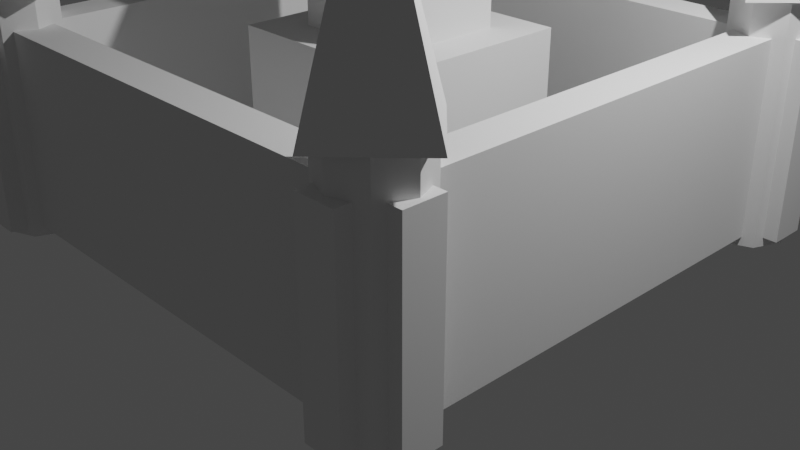 # Source: castle.blend  (saved by Blender 3.1.7; exported with 4.5.12 LTS)
import bpy
from mathutils import Matrix  # noqa: F401  (used for matrix-valued properties, if any)

bpy.ops.wm.read_factory_settings(use_empty=True)
scene = bpy.context.scene
scene.name = 'Scene'

# ---- collections
col_collection = bpy.data.collections.new('Collection'); scene.collection.children.link(col_collection)

# ---- world
world_world = bpy.data.worlds.new('World'); scene.world = world_world
world_world.use_nodes = True; world_world.node_tree.nodes.clear()
_N = world_world.node_tree.nodes; _L = world_world.node_tree.links
n0 = _N.new('ShaderNodeOutputWorld'); n0.name = 'World Output'; n0.location = (300, 300)
n1 = _N.new('ShaderNodeBackground'); n1.name = 'Background'; n1.location = (10, 300)
n1.inputs[0].default_value = (0.05088, 0.05088, 0.05088, 1.0)
_L.new(n1.outputs[0], n0.inputs[0])
n0.is_active_output = True
world_world.color = (0.05088, 0.05088, 0.05088)
world_world.use_sun_shadow = False
world_world.sun_shadow_jitter_overblur = 0.0

# ---- cameras
cam_camera = bpy.data.cameras.new('Camera')
cam_camera.clip_end = 100.0
cam_camera.ortho_scale = 7.314

# ---- lights
light_light = bpy.data.lights.new('Light', 'POINT')
light_light.transmission_factor = 0.0
light_light.energy = 1000.0
light_light.shadow_soft_size = 0.1
light_light.shadow_maximum_resolution = 0.006
light_light.use_absolute_resolution = True

# ---- meshes
me_x = bpy.data.meshes.new('Куб')
me_x.from_pydata([(-1.0, -1.0, -1.0), (-1.0, -1.0, 1.0), (-1.0, 1.0, -1.0), (-1.0, 1.0, 1.0), (1.0, -1.0, -1.0), (1.0, -1.0, 1.0), (1.0, 1.0, -1.0), (1.0, 1.0, 1.0)], [], [(0, 1, 3, 2), (2, 3, 7, 6), (6, 7, 5, 4), (4, 5, 1, 0), (2, 6, 4, 0), (7, 3, 1, 5)])
_uv = me_x.uv_layers.new(name='UVКарта')
_uv.uv.foreach_set('vector', [0.375, 0.0, 0.625, 0.0, 0.625, 0.25, 0.375, 0.25, 0.375, 0.25, 0.625, 0.25, 0.625, 0.5, 0.375, 0.5, 0.375, 0.5, 0.625, 0.5, 0.625, 0.75, 0.375, 0.75, 0.375, 0.75, 0.625, 0.75, 0.625, 1.0, 0.375, 1.0, 0.125, 0.5, 0.375, 0.5, 0.375, 0.75, 0.125, 0.75, 0.625, 0.5, 0.875, 0.5, 0.875, 0.75, 0.625, 0.75])
me_x.use_remesh_fix_poles = True
me_x.use_remesh_preserve_attributes = False
me_x.update()
me_001 = bpy.data.meshes.new('Куб.001')
me_001.from_pydata([(-1.0, -1.0, -1.0), (-1.0, -1.0, 1.0), (-1.0, 1.0, -1.0), (-1.0, 1.0, 1.0), (1.0, -1.0, -1.0), (1.0, -1.0, 1.0), (1.0, 1.0, -1.0), (1.0, 1.0, 1.0)], [], [(0, 1, 3, 2), (2, 3, 7, 6), (6, 7, 5, 4), (4, 5, 1, 0), (2, 6, 4, 0), (7, 3, 1, 5)])
_uv = me_001.uv_layers.new(name='UVКарта')
_uv.uv.foreach_set('vector', [0.375, 0.0, 0.625, 0.0, 0.625, 0.25, 0.375, 0.25, 0.375, 0.25, 0.625, 0.25, 0.625, 0.5, 0.375, 0.5, 0.375, 0.5, 0.625, 0.5, 0.625, 0.75, 0.375, 0.75, 0.375, 0.75, 0.625, 0.75, 0.625, 1.0, 0.375, 1.0, 0.125, 0.5, 0.375, 0.5, 0.375, 0.75, 0.125, 0.75, 0.625, 0.5, 0.875, 0.5, 0.875, 0.75, 0.625, 0.75])
me_001.use_remesh_fix_poles = True
me_001.use_remesh_preserve_attributes = False
me_001.update()
me_002 = bpy.data.meshes.new('Куб.002')
me_002.from_pydata([(-1.0, -1.0, -1.0), (-1.0, -1.0, 1.0), (-1.0, 1.0, -1.0), (-1.0, 1.0, 1.0), (1.0, -1.0, -1.0), (1.0, -1.0, 1.0), (1.0, 1.0, -1.0), (1.0, 1.0, 1.0)], [], [(0, 1, 3, 2), (2, 3, 7, 6), (6, 7, 5, 4), (4, 5, 1, 0), (2, 6, 4, 0), (7, 3, 1, 5)])
_uv = me_002.uv_layers.new(name='UVКарта')
_uv.uv.foreach_set('vector', [0.375, 0.0, 0.625, 0.0, 0.625, 0.25, 0.375, 0.25, 0.375, 0.25, 0.625, 0.25, 0.625, 0.5, 0.375, 0.5, 0.375, 0.5, 0.625, 0.5, 0.625, 0.75, 0.375, 0.75, 0.375, 0.75, 0.625, 0.75, 0.625, 1.0, 0.375, 1.0, 0.125, 0.5, 0.375, 0.5, 0.375, 0.75, 0.125, 0.75, 0.625, 0.5, 0.875, 0.5, 0.875, 0.75, 0.625, 0.75])
me_002.use_remesh_fix_poles = True
me_002.use_remesh_preserve_attributes = False
me_002.update()
me_003 = bpy.data.meshes.new('Куб.003')
me_003.from_pydata([(-1.0, -1.0, -1.0), (-1.0, -1.0, 1.0), (-1.0, 1.0, -1.0), (-1.0, 1.0, 1.0), (1.0, -1.0, -1.0), (1.0, -1.0, 1.0), (1.0, 1.0, -1.0), (1.0, 1.0, 1.0)], [], [(0, 1, 3, 2), (2, 3, 7, 6), (6, 7, 5, 4), (4, 5, 1, 0), (2, 6, 4, 0), (7, 3, 1, 5)])
_uv = me_003.uv_layers.new(name='UVКарта')
_uv.uv.foreach_set('vector', [0.375, 0.0, 0.625, 0.0, 0.625, 0.25, 0.375, 0.25, 0.375, 0.25, 0.625, 0.25, 0.625, 0.5, 0.375, 0.5, 0.375, 0.5, 0.625, 0.5, 0.625, 0.75, 0.375, 0.75, 0.375, 0.75, 0.625, 0.75, 0.625, 1.0, 0.375, 1.0, 0.125, 0.5, 0.375, 0.5, 0.375, 0.75, 0.125, 0.75, 0.625, 0.5, 0.875, 0.5, 0.875, 0.75, 0.625, 0.75])
me_003.use_remesh_fix_poles = True
me_003.use_remesh_preserve_attributes = False
me_003.update()
me_004 = bpy.data.meshes.new('Куб.004')
me_004.from_pydata([(-1.0, -1.0, -1.0), (-1.0, -1.0, 1.0), (-1.0, 1.0, -1.0), (-1.0, 1.0, 1.0), (1.0, -1.0, -1.0), (1.0, -1.0, 1.0), (1.0, 1.0, -1.0), (1.0, 1.0, 1.0)], [], [(0, 1, 3, 2), (2, 3, 7, 6), (6, 7, 5, 4), (4, 5, 1, 0), (2, 6, 4, 0), (7, 3, 1, 5)])
_uv = me_004.uv_layers.new(name='UVКарта')
_uv.uv.foreach_set('vector', [0.375, 0.0, 0.625, 0.0, 0.625, 0.25, 0.375, 0.25, 0.375, 0.25, 0.625, 0.25, 0.625, 0.5, 0.375, 0.5, 0.375, 0.5, 0.625, 0.5, 0.625, 0.75, 0.375, 0.75, 0.375, 0.75, 0.625, 0.75, 0.625, 1.0, 0.375, 1.0, 0.125, 0.5, 0.375, 0.5, 0.375, 0.75, 0.125, 0.75, 0.625, 0.5, 0.875, 0.5, 0.875, 0.75, 0.625, 0.75])
me_004.use_remesh_fix_poles = True
me_004.use_remesh_preserve_attributes = False
me_004.update()
me_005 = bpy.data.meshes.new('Куб.005')
me_005.from_pydata([(-1.0, -1.0, -1.0), (-1.0, -1.0, 1.0), (-1.0, 1.0, -1.0), (-1.0, 1.0, 1.0), (1.0, -1.0, -1.0), (1.0, -1.0, 1.0), (1.0, 1.0, -1.0), (1.0, 1.0, 1.0)], [], [(0, 1, 3, 2), (2, 3, 7, 6), (6, 7, 5, 4), (4, 5, 1, 0), (2, 6, 4, 0), (7, 3, 1, 5)])
_uv = me_005.uv_layers.new(name='UVКарта')
_uv.uv.foreach_set('vector', [0.375, 0.0, 0.625, 0.0, 0.625, 0.25, 0.375, 0.25, 0.375, 0.25, 0.625, 0.25, 0.625, 0.5, 0.375, 0.5, 0.375, 0.5, 0.625, 0.5, 0.625, 0.75, 0.375, 0.75, 0.375, 0.75, 0.625, 0.75, 0.625, 1.0, 0.375, 1.0, 0.125, 0.5, 0.375, 0.5, 0.375, 0.75, 0.125, 0.75, 0.625, 0.5, 0.875, 0.5, 0.875, 0.75, 0.625, 0.75])
me_005.use_remesh_fix_poles = True
me_005.use_remesh_preserve_attributes = False
me_005.update()
me_x_1 = bpy.data.meshes.new('Цилиндр')
me_x_1.from_pydata([(0.0, 1.0, -1.0), (0.0, 1.0, 1.215), (0.7071, 0.7071, -1.0), (0.7071, 0.7071, 1.215), (1.0, -4.371e-08, -1.0), (1.0, -4.371e-08, 1.215), (0.7071, -0.7071, -1.0), (0.7071, -0.7071, 1.215), (-8.742e-08, -1.0, -1.0), (-8.742e-08, -1.0, 1.215), (-0.7071, -0.7071, -1.0), (-0.7071, -0.7071, 1.215), (-1.0, 1.192e-08, -1.0), (-1.0, 1.192e-08, 1.215), (-0.7071, 0.7071, -1.0), (-0.7071, 0.7071, 1.215)], [], [(0, 1, 3, 2), (2, 3, 5, 4), (4, 5, 7, 6), (6, 7, 9, 8), (8, 9, 11, 10), (10, 11, 13, 12), (3, 1, 15, 13, 11, 9, 7, 5), (12, 13, 15, 14), (14, 15, 1, 0), (0, 2, 4, 6, 8, 10, 12, 14)])
_uv = me_x_1.uv_layers.new(name='UVКарта')
_uv.uv.foreach_set('vector', [1.0, 0.5, 1.0, 1.0, 0.875, 1.0, 0.875, 0.5, 0.875, 0.5, 0.875, 1.0, 0.75, 1.0, 0.75, 0.5, 0.75, 0.5, 0.75, 1.0, 0.625, 1.0, 0.625, 0.5, 0.625, 0.5, 0.625, 1.0, 0.5, 1.0, 0.5, 0.5, 0.5, 0.5, 0.5, 1.0, 0.375, 1.0, 0.375, 0.5, 0.375, 0.5, 0.375, 1.0, 0.25, 1.0, 0.25, 0.5, 0.4197, 0.4197, 0.25, 0.49, 0.08029, 0.4197, 0.01, 0.25, 0.08029, 0.08029, 0.25, 0.01, 0.4197, 0.08029, 0.49, 0.25, 0.25, 0.5, 0.25, 1.0, 0.125, 1.0, 0.125, 0.5, 0.125, 0.5, 0.125, 1.0, 0.0, 1.0, 0.0, 0.5, 0.75, 0.49, 0.9197, 0.4197, 0.99, 0.25, 0.9197, 0.08029, 0.75, 0.01, 0.5803, 0.08029, 0.51, 0.25, 0.5803, 0.4197])
me_x_1.use_remesh_fix_poles = True
me_x_1.use_remesh_preserve_attributes = False
me_x_1.update()
me_001_1 = bpy.data.meshes.new('Цилиндр.001')
me_001_1.from_pydata([(0.0, 1.0, -1.0), (0.0, 1.0, 1.215), (0.7071, 0.7071, -1.0), (0.7071, 0.7071, 1.215), (1.0, -4.371e-08, -1.0), (1.0, -4.371e-08, 1.215), (0.7071, -0.7071, -1.0), (0.7071, -0.7071, 1.215), (-8.742e-08, -1.0, -1.0), (-8.742e-08, -1.0, 1.215), (-0.7071, -0.7071, -1.0), (-0.7071, -0.7071, 1.215), (-1.0, 1.192e-08, -1.0), (-1.0, 1.192e-08, 1.215), (-0.7071, 0.7071, -1.0), (-0.7071, 0.7071, 1.215)], [], [(0, 1, 3, 2), (2, 3, 5, 4), (4, 5, 7, 6), (6, 7, 9, 8), (8, 9, 11, 10), (10, 11, 13, 12), (3, 1, 15, 13, 11, 9, 7, 5), (12, 13, 15, 14), (14, 15, 1, 0), (0, 2, 4, 6, 8, 10, 12, 14)])
_uv = me_001_1.uv_layers.new(name='UVКарта')
_uv.uv.foreach_set('vector', [1.0, 0.5, 1.0, 1.0, 0.875, 1.0, 0.875, 0.5, 0.875, 0.5, 0.875, 1.0, 0.75, 1.0, 0.75, 0.5, 0.75, 0.5, 0.75, 1.0, 0.625, 1.0, 0.625, 0.5, 0.625, 0.5, 0.625, 1.0, 0.5, 1.0, 0.5, 0.5, 0.5, 0.5, 0.5, 1.0, 0.375, 1.0, 0.375, 0.5, 0.375, 0.5, 0.375, 1.0, 0.25, 1.0, 0.25, 0.5, 0.4197, 0.4197, 0.25, 0.49, 0.08029, 0.4197, 0.01, 0.25, 0.08029, 0.08029, 0.25, 0.01, 0.4197, 0.08029, 0.49, 0.25, 0.25, 0.5, 0.25, 1.0, 0.125, 1.0, 0.125, 0.5, 0.125, 0.5, 0.125, 1.0, 0.0, 1.0, 0.0, 0.5, 0.75, 0.49, 0.9197, 0.4197, 0.99, 0.25, 0.9197, 0.08029, 0.75, 0.01, 0.5803, 0.08029, 0.51, 0.25, 0.5803, 0.4197])
me_001_1.use_remesh_fix_poles = True
me_001_1.use_remesh_preserve_attributes = False
me_001_1.update()
me_002_1 = bpy.data.meshes.new('Цилиндр.002')
me_002_1.from_pydata([(0.0, 1.0, -1.0), (0.0, 1.0, 1.215), (0.7071, 0.7071, -1.0), (0.7071, 0.7071, 1.215), (1.0, -4.371e-08, -1.0), (1.0, -4.371e-08, 1.215), (0.7071, -0.7071, -1.0), (0.7071, -0.7071, 1.215), (-8.742e-08, -1.0, -1.0), (-8.742e-08, -1.0, 1.215), (-0.7071, -0.7071, -1.0), (-0.7071, -0.7071, 1.215), (-1.0, 1.192e-08, -1.0), (-1.0, 1.192e-08, 1.215), (-0.7071, 0.7071, -1.0), (-0.7071, 0.7071, 1.215)], [], [(0, 1, 3, 2), (2, 3, 5, 4), (4, 5, 7, 6), (6, 7, 9, 8), (8, 9, 11, 10), (10, 11, 13, 12), (3, 1, 15, 13, 11, 9, 7, 5), (12, 13, 15, 14), (14, 15, 1, 0), (0, 2, 4, 6, 8, 10, 12, 14)])
_uv = me_002_1.uv_layers.new(name='UVКарта')
_uv.uv.foreach_set('vector', [1.0, 0.5, 1.0, 1.0, 0.875, 1.0, 0.875, 0.5, 0.875, 0.5, 0.875, 1.0, 0.75, 1.0, 0.75, 0.5, 0.75, 0.5, 0.75, 1.0, 0.625, 1.0, 0.625, 0.5, 0.625, 0.5, 0.625, 1.0, 0.5, 1.0, 0.5, 0.5, 0.5, 0.5, 0.5, 1.0, 0.375, 1.0, 0.375, 0.5, 0.375, 0.5, 0.375, 1.0, 0.25, 1.0, 0.25, 0.5, 0.4197, 0.4197, 0.25, 0.49, 0.08029, 0.4197, 0.01, 0.25, 0.08029, 0.08029, 0.25, 0.01, 0.4197, 0.08029, 0.49, 0.25, 0.25, 0.5, 0.25, 1.0, 0.125, 1.0, 0.125, 0.5, 0.125, 0.5, 0.125, 1.0, 0.0, 1.0, 0.0, 0.5, 0.75, 0.49, 0.9197, 0.4197, 0.99, 0.25, 0.9197, 0.08029, 0.75, 0.01, 0.5803, 0.08029, 0.51, 0.25, 0.5803, 0.4197])
me_002_1.use_remesh_fix_poles = True
me_002_1.use_remesh_preserve_attributes = False
me_002_1.update()
me_003_1 = bpy.data.meshes.new('Цилиндр.003')
me_003_1.from_pydata([(0.0, 1.0, -1.0), (0.0, 1.0, 1.215), (0.7071, 0.7071, -1.0), (0.7071, 0.7071, 1.215), (1.0, -4.371e-08, -1.0), (1.0, -4.371e-08, 1.215), (0.7071, -0.7071, -1.0), (0.7071, -0.7071, 1.215), (-8.742e-08, -1.0, -1.0), (-8.742e-08, -1.0, 1.215), (-0.7071, -0.7071, -1.0), (-0.7071, -0.7071, 1.215), (-1.0, 1.192e-08, -1.0), (-1.0, 1.192e-08, 1.215), (-0.7071, 0.7071, -1.0), (-0.7071, 0.7071, 1.215)], [], [(0, 1, 3, 2), (2, 3, 5, 4), (4, 5, 7, 6), (6, 7, 9, 8), (8, 9, 11, 10), (10, 11, 13, 12), (3, 1, 15, 13, 11, 9, 7, 5), (12, 13, 15, 14), (14, 15, 1, 0), (0, 2, 4, 6, 8, 10, 12, 14)])
_uv = me_003_1.uv_layers.new(name='UVКарта')
_uv.uv.foreach_set('vector', [1.0, 0.5, 1.0, 1.0, 0.875, 1.0, 0.875, 0.5, 0.875, 0.5, 0.875, 1.0, 0.75, 1.0, 0.75, 0.5, 0.75, 0.5, 0.75, 1.0, 0.625, 1.0, 0.625, 0.5, 0.625, 0.5, 0.625, 1.0, 0.5, 1.0, 0.5, 0.5, 0.5, 0.5, 0.5, 1.0, 0.375, 1.0, 0.375, 0.5, 0.375, 0.5, 0.375, 1.0, 0.25, 1.0, 0.25, 0.5, 0.4197, 0.4197, 0.25, 0.49, 0.08029, 0.4197, 0.01, 0.25, 0.08029, 0.08029, 0.25, 0.01, 0.4197, 0.08029, 0.49, 0.25, 0.25, 0.5, 0.25, 1.0, 0.125, 1.0, 0.125, 0.5, 0.125, 0.5, 0.125, 1.0, 0.0, 1.0, 0.0, 0.5, 0.75, 0.49, 0.9197, 0.4197, 0.99, 0.25, 0.9197, 0.08029, 0.75, 0.01, 0.5803, 0.08029, 0.51, 0.25, 0.5803, 0.4197])
me_003_1.use_remesh_fix_poles = True
me_003_1.use_remesh_preserve_attributes = False
me_003_1.update()
me_x_2 = bpy.data.meshes.new('Конус')
me_x_2.from_pydata([(0.0, 1.0, -1.0), (1.0, -4.371e-08, -1.0), (-8.742e-08, -1.0, -1.0), (-1.0, 1.192e-08, -1.0), (0.0, 0.0, 1.0)], [], [(0, 4, 1), (1, 4, 2), (0, 1, 2, 3), (2, 4, 3), (3, 4, 0)])
_uv = me_x_2.uv_layers.new(name='UVКарта')
_uv.uv.foreach_set('vector', [0.25, 0.49, 0.25, 0.25, 0.49, 0.25, 0.49, 0.25, 0.25, 0.25, 0.25, 0.01, 0.75, 0.49, 0.99, 0.25, 0.75, 0.01, 0.51, 0.25, 0.25, 0.01, 0.25, 0.25, 0.01, 0.25, 0.01, 0.25, 0.25, 0.25, 0.25, 0.49])
me_x_2.use_remesh_fix_poles = True
me_x_2.use_remesh_preserve_attributes = False
me_x_2.update()
me_001_2 = bpy.data.meshes.new('Конус.001')
me_001_2.from_pydata([(0.0, 1.0, -1.0), (1.0, -4.371e-08, -1.0), (-8.742e-08, -1.0, -1.0), (-1.0, 1.192e-08, -1.0), (0.0, 0.0, 1.0)], [], [(0, 4, 1), (1, 4, 2), (0, 1, 2, 3), (2, 4, 3), (3, 4, 0)])
_uv = me_001_2.uv_layers.new(name='UVКарта')
_uv.uv.foreach_set('vector', [0.25, 0.49, 0.25, 0.25, 0.49, 0.25, 0.49, 0.25, 0.25, 0.25, 0.25, 0.01, 0.75, 0.49, 0.99, 0.25, 0.75, 0.01, 0.51, 0.25, 0.25, 0.01, 0.25, 0.25, 0.01, 0.25, 0.01, 0.25, 0.25, 0.25, 0.25, 0.49])
me_001_2.use_remesh_fix_poles = True
me_001_2.use_remesh_preserve_attributes = False
me_001_2.update()
me_002_2 = bpy.data.meshes.new('Конус.002')
me_002_2.from_pydata([(0.0, 1.0, -1.0), (1.0, -4.371e-08, -1.0), (-8.742e-08, -1.0, -1.0), (-1.0, 1.192e-08, -1.0), (0.0, 0.0, 1.0)], [], [(0, 4, 1), (1, 4, 2), (0, 1, 2, 3), (2, 4, 3), (3, 4, 0)])
_uv = me_002_2.uv_layers.new(name='UVКарта')
_uv.uv.foreach_set('vector', [0.25, 0.49, 0.25, 0.25, 0.49, 0.25, 0.49, 0.25, 0.25, 0.25, 0.25, 0.01, 0.75, 0.49, 0.99, 0.25, 0.75, 0.01, 0.51, 0.25, 0.25, 0.01, 0.25, 0.25, 0.01, 0.25, 0.01, 0.25, 0.25, 0.25, 0.25, 0.49])
me_002_2.use_remesh_fix_poles = True
me_002_2.use_remesh_preserve_attributes = False
me_002_2.update()
me_003_2 = bpy.data.meshes.new('Конус.003')
me_003_2.from_pydata([(0.0, 1.0, -1.0), (1.0, -4.371e-08, -1.0), (-8.742e-08, -1.0, -1.0), (-1.0, 1.192e-08, -1.0), (0.0, 0.0, 1.0)], [], [(0, 4, 1), (1, 4, 2), (0, 1, 2, 3), (2, 4, 3), (3, 4, 0)])
_uv = me_003_2.uv_layers.new(name='UVКарта')
_uv.uv.foreach_set('vector', [0.25, 0.49, 0.25, 0.25, 0.49, 0.25, 0.49, 0.25, 0.25, 0.25, 0.25, 0.01, 0.75, 0.49, 0.99, 0.25, 0.75, 0.01, 0.51, 0.25, 0.25, 0.01, 0.25, 0.25, 0.01, 0.25, 0.01, 0.25, 0.25, 0.25, 0.25, 0.49])
me_003_2.use_remesh_fix_poles = True
me_003_2.use_remesh_preserve_attributes = False
me_003_2.update()
me_006 = bpy.data.meshes.new('Куб.006')
me_006.from_pydata([(-1.0, -1.0, -1.0), (-1.0, -1.0, 1.0), (-1.0, 1.0, -1.0), (-1.0, 1.0, 1.0), (1.0, -1.0, -1.0), (1.0, -1.0, 1.0), (1.0, 1.0, -1.0), (1.0, 1.0, 1.0)], [], [(0, 1, 3, 2), (2, 3, 7, 6), (6, 7, 5, 4), (4, 5, 1, 0), (2, 6, 4, 0), (7, 3, 1, 5)])
_uv = me_006.uv_layers.new(name='UVКарта')
_uv.uv.foreach_set('vector', [0.375, 0.0, 0.625, 0.0, 0.625, 0.25, 0.375, 0.25, 0.375, 0.25, 0.625, 0.25, 0.625, 0.5, 0.375, 0.5, 0.375, 0.5, 0.625, 0.5, 0.625, 0.75, 0.375, 0.75, 0.375, 0.75, 0.625, 0.75, 0.625, 1.0, 0.375, 1.0, 0.125, 0.5, 0.375, 0.5, 0.375, 0.75, 0.125, 0.75, 0.625, 0.5, 0.875, 0.5, 0.875, 0.75, 0.625, 0.75])
me_006.use_remesh_fix_poles = True
me_006.use_remesh_preserve_attributes = False
me_006.update()
me_004_1 = bpy.data.meshes.new('Конус.004')
me_004_1.from_pydata([(0.0, 1.0, -1.0), (1.0, -4.371e-08, -1.0), (-8.742e-08, -1.0, -1.0), (-1.0, 1.192e-08, -1.0), (0.0, 0.0, 1.0)], [], [(0, 4, 1), (1, 4, 2), (0, 1, 2, 3), (2, 4, 3), (3, 4, 0)])
_uv = me_004_1.uv_layers.new(name='UVКарта')
_uv.uv.foreach_set('vector', [0.25, 0.49, 0.25, 0.25, 0.49, 0.25, 0.49, 0.25, 0.25, 0.25, 0.25, 0.01, 0.75, 0.49, 0.99, 0.25, 0.75, 0.01, 0.51, 0.25, 0.25, 0.01, 0.25, 0.25, 0.01, 0.25, 0.01, 0.25, 0.25, 0.25, 0.25, 0.49])
me_004_1.use_remesh_fix_poles = True
me_004_1.use_remesh_preserve_attributes = False
me_004_1.update()

# ---- objects
ob_light = bpy.data.objects.new('Light', light_light)
ob_camera = bpy.data.objects.new('Camera', cam_camera)
ob_x = bpy.data.objects.new('Куб', me_x)
ob_001 = bpy.data.objects.new('Куб.001', me_001)
ob_002 = bpy.data.objects.new('Куб.002', me_002)
ob_003 = bpy.data.objects.new('Куб.003', me_003)
ob_004 = bpy.data.objects.new('Куб.004', me_004)
ob_005 = bpy.data.objects.new('Куб.005', me_005)
ob_x_1 = bpy.data.objects.new('Цилиндр', me_x_1)
ob_001_1 = bpy.data.objects.new('Цилиндр.001', me_001_1)
ob_002_1 = bpy.data.objects.new('Цилиндр.002', me_002_1)
ob_003_1 = bpy.data.objects.new('Цилиндр.003', me_003_1)
ob_x_2 = bpy.data.objects.new('Конус', me_x_2)
ob_001_2 = bpy.data.objects.new('Конус.001', me_001_2)
ob_002_2 = bpy.data.objects.new('Конус.002', me_002_2)
ob_003_2 = bpy.data.objects.new('Конус.003', me_003_2)
ob_006 = bpy.data.objects.new('Куб.006', me_006)
ob_004_1 = bpy.data.objects.new('Конус.004', me_004_1)

# ---- transforms, parenting, visibility, modifiers, constraints
ob_light.location = (4.076, 1.005, 5.904)
ob_light.rotation_euler = (0.6503, 0.05522, 1.866)
ob_light.lock_rotations_4d = False
ob_light.empty_display_type = 'ARROWS'
ob_light.color = (0.0, 0.0, 0.0, 0.0)
ob_light.lineart.crease_threshold = 0.0
ob_camera.location = (7.359, -6.926, 4.958)
ob_camera.rotation_euler = (1.109, 0.0, 0.8149)
ob_camera.lock_rotations_4d = False
ob_camera.empty_display_type = 'ARROWS'
ob_camera.color = (0.0, 0.0, 0.0, 0.0)
ob_camera.display_type = 'WIRE'
ob_camera.lineart.crease_threshold = 0.0
ob_x.location = (0.0, 0.0, 1.0)
ob_001.location = (0.0, 0.0, 2.678)
ob_001.scale = (0.6, 0.6, 0.7)
ob_002.location = (2.397, 0.0, 1.0)
ob_002.scale = (0.2, 3.0, 1.0)
ob_003.location = (-2.603, 0.0, 1.0)
ob_003.scale = (0.2, 3.0, 1.0)
ob_004.location = (-0.1034, 2.5, 1.0)
ob_004.rotation_euler = (0.0, -0.0, 1.571)
ob_004.scale = (0.2, 3.0, 1.0)
ob_005.location = (-0.1034, -2.5, 1.0)
ob_005.rotation_euler = (0.0, -0.0, 1.571)
ob_005.scale = (0.2, 3.0, 1.0)
ob_x_1.location = (-2.645, -2.492, 1.0)
ob_x_1.scale = (0.4309, 0.4309, 1.095)
ob_001_1.location = (2.412, -2.492, 1.0)
ob_001_1.scale = (0.4309, 0.4309, 1.095)
ob_002_1.location = (-2.644, 2.458, 1.0)
ob_002_1.scale = (0.4309, 0.4309, 1.095)
ob_003_1.location = (2.408, 2.517, 1.0)
ob_003_1.scale = (0.4309, 0.4309, 1.095)
ob_x_2.location = (2.445, -2.522, 3.357)
ob_x_2.scale = (0.6583, 0.6583, 1.0)
ob_001_2.location = (2.445, 2.53, 3.357)
ob_001_2.scale = (0.6583, 0.6583, 1.0)
ob_002_2.location = (-2.587, -2.522, 3.357)
ob_002_2.scale = (0.6583, 0.6583, 1.0)
ob_003_2.location = (-2.587, 2.53, 3.357)
ob_003_2.scale = (0.6583, 0.6583, 1.0)
ob_006.location = (0.0, 0.0, 3.599)
ob_006.scale = (0.3026, 0.3026, 0.7)
ob_004_1.location = (-0.01582, 0.007919, 4.782)
ob_004_1.scale = (0.6583, 0.6583, 0.5289)

# ---- collection membership
col_collection.objects.link(ob_light)
col_collection.objects.link(ob_camera)
col_collection.objects.link(ob_x)
col_collection.objects.link(ob_001)
col_collection.objects.link(ob_002)
col_collection.objects.link(ob_003)
col_collection.objects.link(ob_004)
col_collection.objects.link(ob_005)
col_collection.objects.link(ob_x_1)
col_collection.objects.link(ob_001_1)
col_collection.objects.link(ob_002_1)
col_collection.objects.link(ob_003_1)
col_collection.objects.link(ob_x_2)
col_collection.objects.link(ob_001_2)
col_collection.objects.link(ob_002_2)
col_collection.objects.link(ob_003_2)
col_collection.objects.link(ob_006)
col_collection.objects.link(ob_004_1)

# ---- scene / render settings (as saved in the file)
scene.camera = ob_camera
scene.frame_start = 1; scene.frame_end = 250; scene.frame_set(1)
scene.render.engine = 'BLENDER_EEVEE_NEXT'
scene.cycles.sampling_pattern = 'TABULATED_SOBOL'
scene.cycles.use_light_tree = False
scene.view_settings.view_transform = 'Filmic'
bpy.context.view_layer.update()
